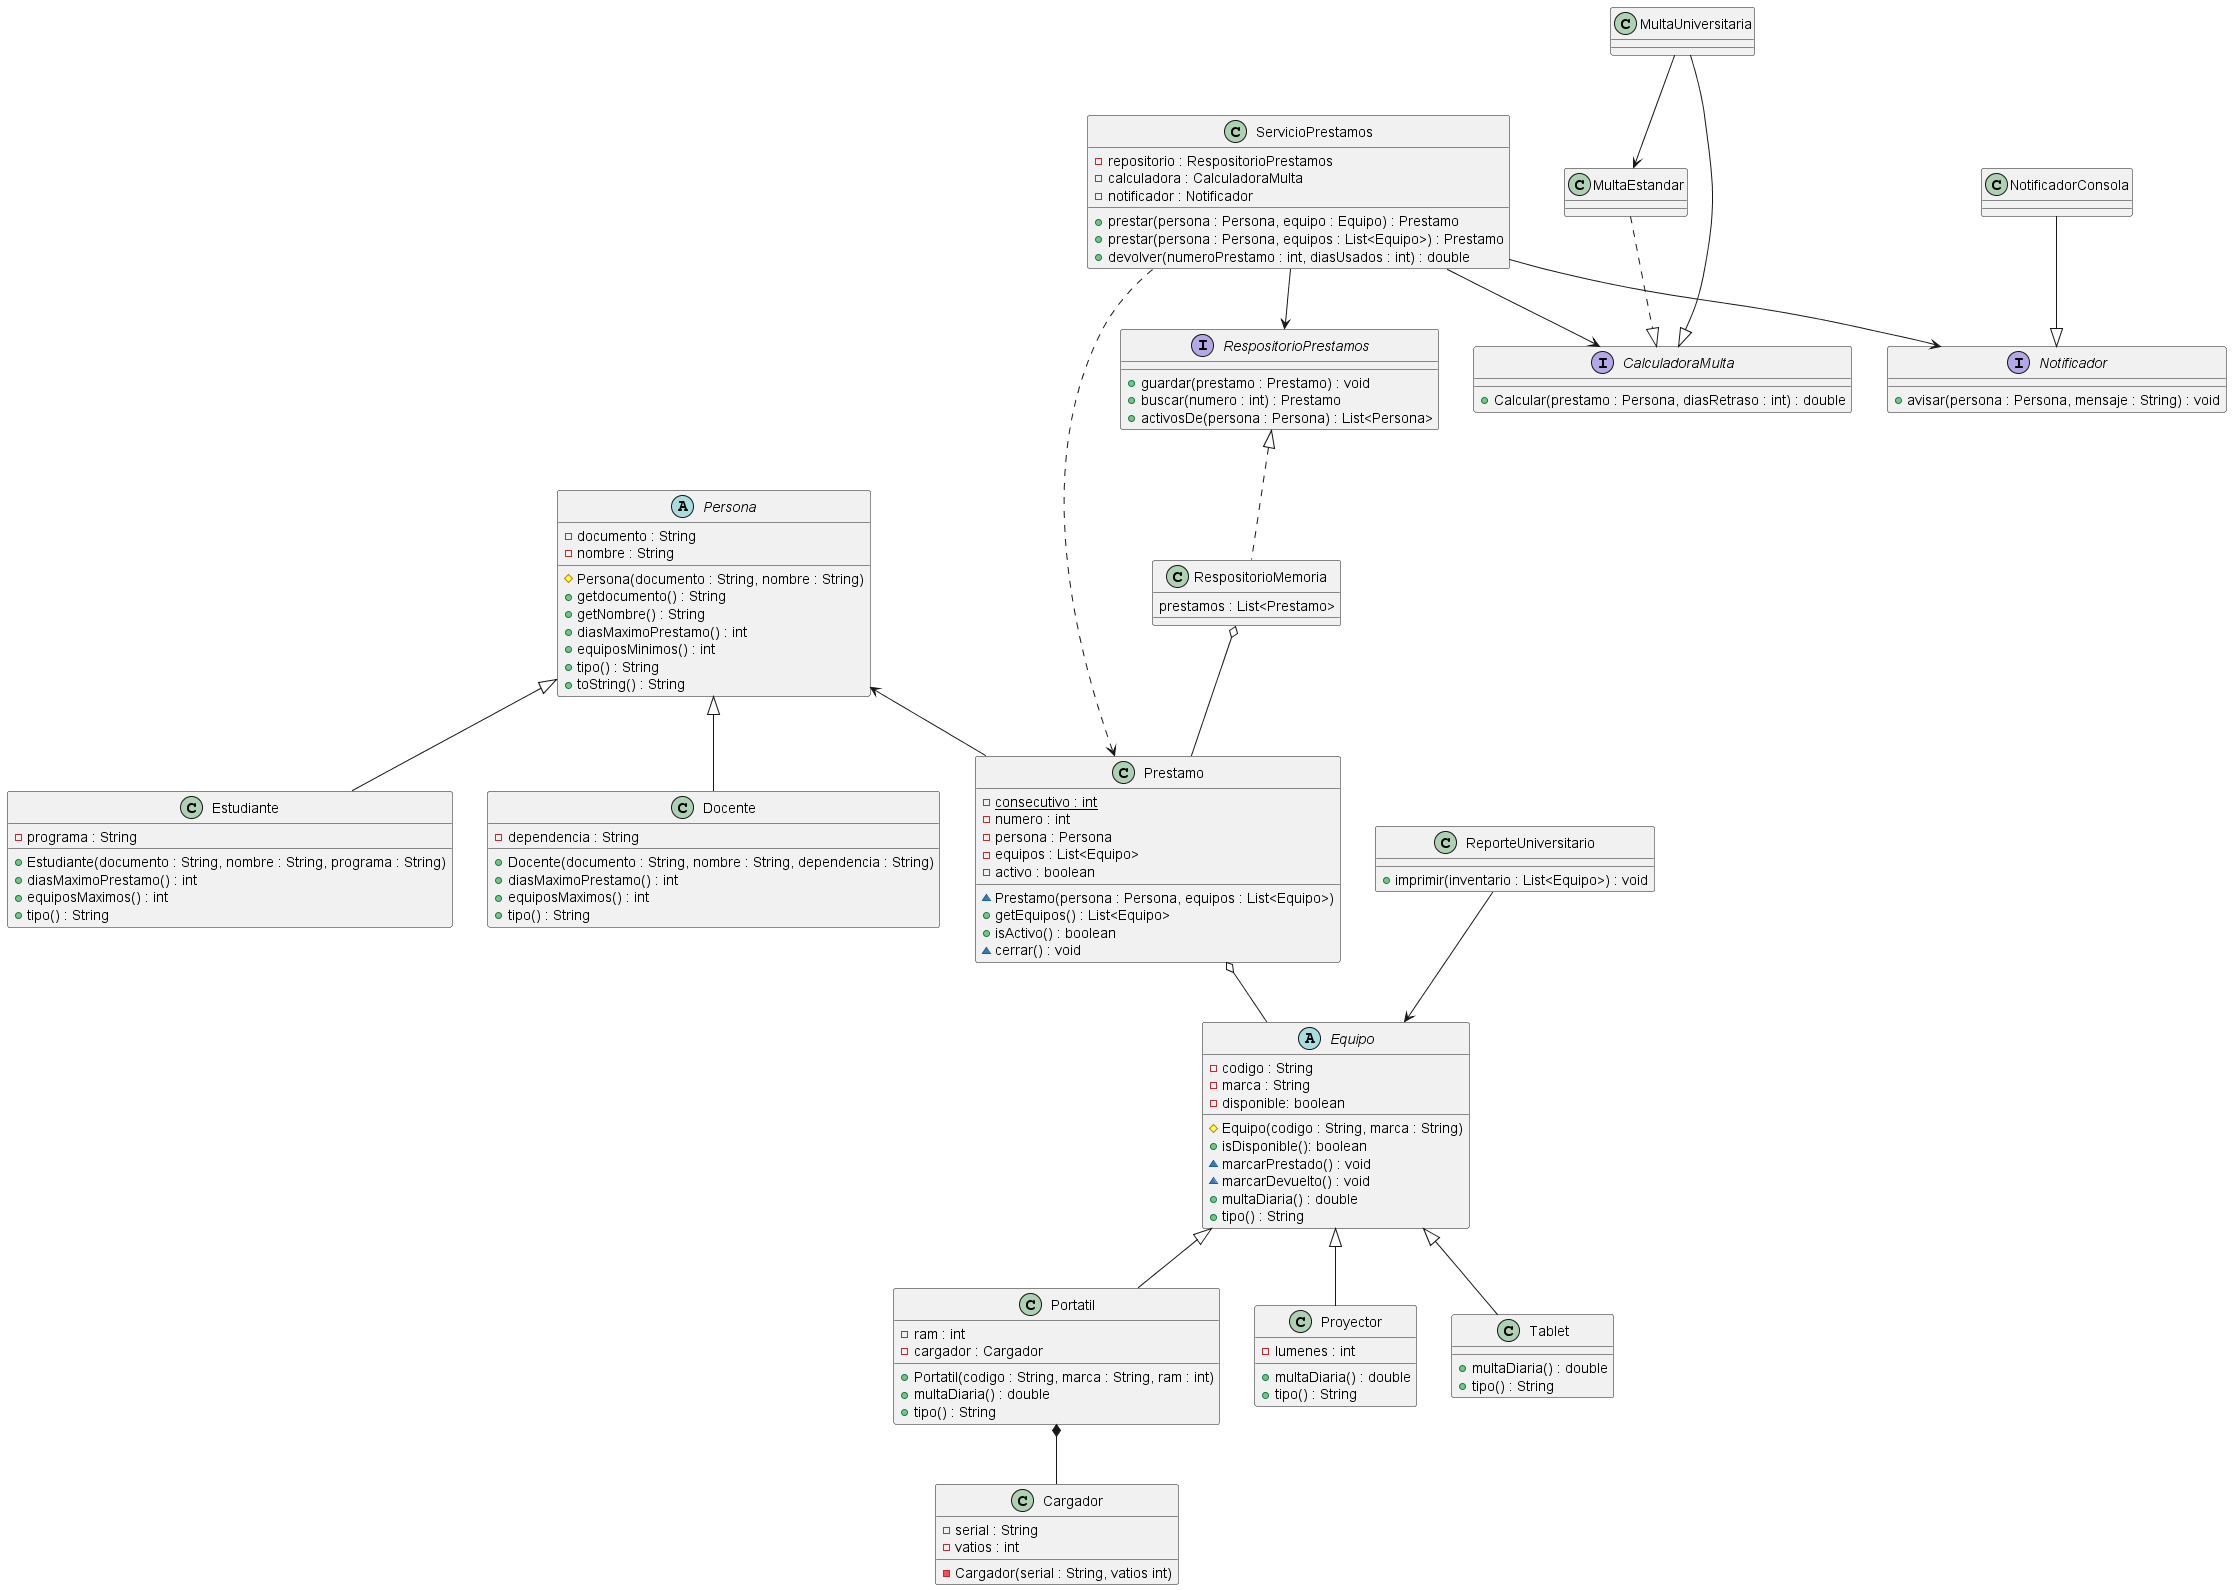

The diagram above was rendered by PlantUML. Its source (embedded in the PNG):
@startuml

abstract class Persona{
    - documento : String
    - nombre : String
    # Persona(documento : String, nombre : String)
    + getdocumento() : String
    + getNombre() : String
    + diasMaximoPrestamo() : int
    + equiposMinimos() : int
    + tipo() : String
    +toString() : String
}

abstract class Equipo{
    - codigo : String
    - marca : String
    - disponible: boolean
    #Equipo(codigo : String, marca : String)
    + isDisponible(): boolean
    ~ marcarPrestado() : void
    ~ marcarDevuelto() : void
    + multaDiaria() : double
    + tipo() : String
}

class Estudiante{
    - programa : String
    + Estudiante(documento : String, nombre : String, programa : String)
    + diasMaximoPrestamo() : int
    + equiposMaximos() : int
    + tipo() : String
}

class Docente{
    - dependencia : String
    + Docente(documento : String, nombre : String, dependencia : String)
    + diasMaximoPrestamo() : int
    + equiposMaximos() : int
    + tipo() : String
}

class Portatil{
    - ram : int
    - cargador : Cargador
    + Portatil(codigo : String, marca : String, ram : int)
    + multaDiaria() : double
    +tipo() : String
}

class Cargador{
    - serial : String
    - vatios : int
    - Cargador(serial : String, vatios int)
}

class Proyector{
    - lumenes : int
    + multaDiaria() : double
    + tipo() : String
}

class Tablet{
    + multaDiaria() : double
    + tipo() : String
}

class Prestamo{
    {static} - consecutivo : int
    - numero : int
    - persona : Persona
    - equipos : List<Equipo>
    - activo : boolean
    ~ Prestamo(persona : Persona, equipos : List<Equipo>)
    + getEquipos() : List<Equipo>
    + isActivo() : boolean
    ~ cerrar() : void
}

class ReporteUniversitario{
    + imprimir(inventario : List<Equipo>) : void
}

class  MultaEstandar{}
class MultaUniversitaria{}
class NotificadorConsola{}

class RespositorioMemoria{
    prestamos : List<Prestamo>
}

interface RespositorioPrestamos{
    + guardar(prestamo : Prestamo) : void
    + buscar(numero : int) : Prestamo
    + activosDe(persona : Persona) : List<Persona>
}

interface CalculadoraMulta{
    + Calcular(prestamo : Persona, diasRetraso : int) : double
}

interface Notificador{
    + avisar(persona : Persona, mensaje : String) : void
}

class ServicioPrestamos{
    - repositorio : RespositorioPrestamos
    - calculadora : CalculadoraMulta
    - notificador : Notificador
    + prestar(persona : Persona, equipo : Equipo) : Prestamo
    + prestar(persona : Persona, equipos : List<Equipo>) : Prestamo
    + devolver(numeroPrestamo : int, diasUsados : int) : double
}

Persona <|-- Estudiante
Persona <|-- Docente
Equipo <|-- Proyector
Equipo <|-- Tablet
Equipo <|-- Portatil
Portatil *-- Cargador
Persona <-- Prestamo
Prestamo o-- Equipo
RespositorioMemoria o-- Prestamo
RespositorioPrestamos <|.. RespositorioMemoria
ServicioPrestamos --> RespositorioPrestamos
ServicioPrestamos ..> Prestamo
ServicioPrestamos --> CalculadoraMulta
MultaEstandar ..|> CalculadoraMulta
MultaUniversitaria --> MultaEstandar
MultaUniversitaria --|> CalculadoraMulta
NotificadorConsola --|> Notificador
ServicioPrestamos --> Notificador
ReporteUniversitario --> Equipo

@enduml